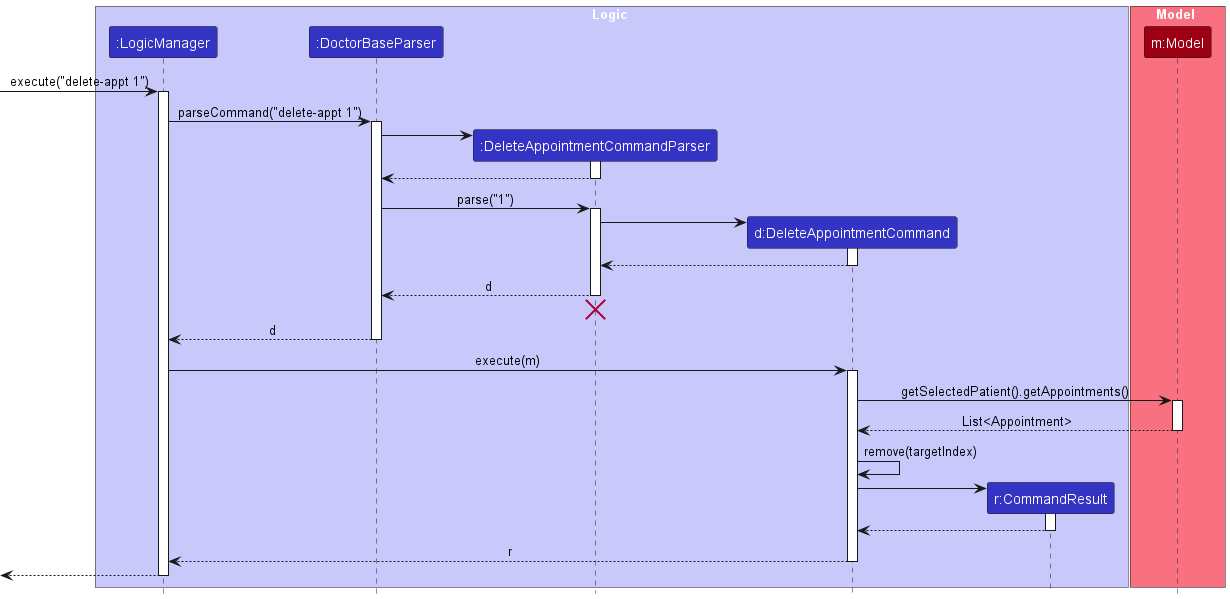

The diagram above was rendered by PlantUML. Its source (embedded in the PNG):
@startuml
!include style.puml
skinparam ArrowFontStyle plain

box Logic LOGIC_COLOR_T1
participant ":LogicManager" as LogicManager LOGIC_COLOR
participant ":DoctorBaseParser" as DoctorBaseParser LOGIC_COLOR
participant ":DeleteAppointmentCommandParser" as DeleteAppointmentCommandParser LOGIC_COLOR
participant "d:DeleteAppointmentCommand" as DeleteAppointmentCommand LOGIC_COLOR
participant "r:CommandResult" as CommandResult LOGIC_COLOR
end box

box Model MODEL_COLOR_T1
participant "m:Model" as Model MODEL_COLOR
end box

-> LogicManager : execute("delete-appt 1")
activate LogicManager

LogicManager -> DoctorBaseParser : parseCommand("delete-appt 1")
activate DoctorBaseParser

create DeleteAppointmentCommandParser
DoctorBaseParser -> DeleteAppointmentCommandParser
activate DeleteAppointmentCommandParser

DeleteAppointmentCommandParser --> DoctorBaseParser
deactivate DeleteAppointmentCommandParser

DoctorBaseParser -> DeleteAppointmentCommandParser : parse("1")
activate DeleteAppointmentCommandParser

create DeleteAppointmentCommand
DeleteAppointmentCommandParser -> DeleteAppointmentCommand
activate DeleteAppointmentCommand

DeleteAppointmentCommand --> DeleteAppointmentCommandParser :
deactivate DeleteAppointmentCommand

DeleteAppointmentCommandParser --> DoctorBaseParser : d
deactivate DeleteAppointmentCommandParser
'Hidden arrow to position the destroy marker below the end of the activation bar.
DeleteAppointmentCommandParser -[hidden]-> DoctorBaseParser
destroy DeleteAppointmentCommandParser

DoctorBaseParser --> LogicManager : d
deactivate DoctorBaseParser

LogicManager -> DeleteAppointmentCommand : execute(m)
activate DeleteAppointmentCommand

DeleteAppointmentCommand -> Model : getSelectedPatient().getAppointments()
activate Model
Model --> DeleteAppointmentCommand : List<Appointment>
deactivate Model

DeleteAppointmentCommand -> DeleteAppointmentCommand : remove(targetIndex)

create CommandResult
DeleteAppointmentCommand -> CommandResult
activate CommandResult

CommandResult --> DeleteAppointmentCommand
deactivate CommandResult

DeleteAppointmentCommand --> LogicManager : r
deactivate DeleteAppointmentCommand

<-- LogicManager
deactivate LogicManager
@enduml